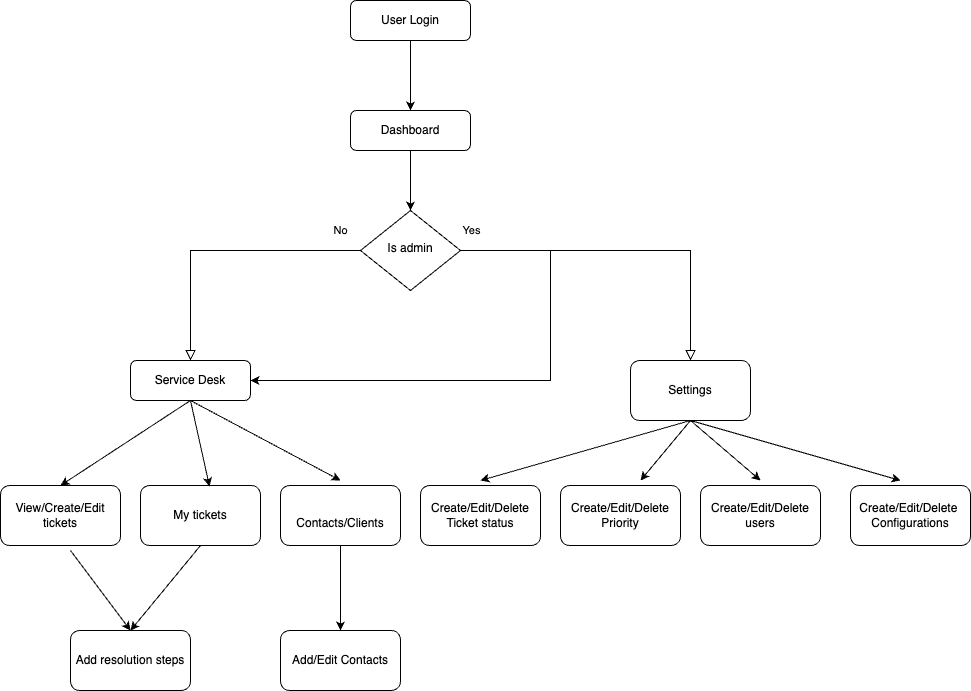

The diagram above was exported from draw.io. Its source (the exported page's mxGraphModel, read from the mxfile embedded in the PNG):
<mxGraphModel dx="1625" dy="1102" grid="1" gridSize="10" guides="1" tooltips="1" connect="1" arrows="1" fold="1" page="1" pageScale="1" pageWidth="827" pageHeight="1169" math="0" shadow="0">
  <root>
    <mxCell id="WIyWlLk6GJQsqaUBKTNV-0" />
    <mxCell id="WIyWlLk6GJQsqaUBKTNV-1" parent="WIyWlLk6GJQsqaUBKTNV-0" />
    <mxCell id="WIyWlLk6GJQsqaUBKTNV-3" value="User Login" style="rounded=1;whiteSpace=wrap;html=1;fontSize=12;glass=0;strokeWidth=1;shadow=0;" parent="WIyWlLk6GJQsqaUBKTNV-1" vertex="1">
      <mxGeometry x="380" y="70" width="120" height="40" as="geometry" />
    </mxCell>
    <mxCell id="WIyWlLk6GJQsqaUBKTNV-7" value="Dashboard" style="rounded=1;whiteSpace=wrap;html=1;fontSize=12;glass=0;strokeWidth=1;shadow=0;" parent="WIyWlLk6GJQsqaUBKTNV-1" vertex="1">
      <mxGeometry x="380" y="180" width="120" height="40" as="geometry" />
    </mxCell>
    <mxCell id="WIyWlLk6GJQsqaUBKTNV-8" value="No" style="rounded=0;html=1;jettySize=auto;orthogonalLoop=1;fontSize=11;endArrow=block;endFill=0;endSize=8;strokeWidth=1;shadow=0;labelBackgroundColor=none;edgeStyle=orthogonalEdgeStyle;" parent="WIyWlLk6GJQsqaUBKTNV-1" source="WIyWlLk6GJQsqaUBKTNV-10" target="WIyWlLk6GJQsqaUBKTNV-11" edge="1">
      <mxGeometry x="-0.8571" y="-20" relative="1" as="geometry">
        <mxPoint as="offset" />
      </mxGeometry>
    </mxCell>
    <mxCell id="WIyWlLk6GJQsqaUBKTNV-9" value="Yes" style="edgeStyle=orthogonalEdgeStyle;rounded=0;html=1;jettySize=auto;orthogonalLoop=1;fontSize=11;endArrow=block;endFill=0;endSize=8;strokeWidth=1;shadow=0;labelBackgroundColor=none;" parent="WIyWlLk6GJQsqaUBKTNV-1" source="WIyWlLk6GJQsqaUBKTNV-10" target="WIyWlLk6GJQsqaUBKTNV-12" edge="1">
      <mxGeometry x="-0.9333" y="20" relative="1" as="geometry">
        <mxPoint as="offset" />
      </mxGeometry>
    </mxCell>
    <mxCell id="WIyWlLk6GJQsqaUBKTNV-10" value="Is admin&lt;br&gt;" style="rhombus;whiteSpace=wrap;html=1;shadow=0;fontFamily=Helvetica;fontSize=12;align=center;strokeWidth=1;spacing=6;spacingTop=-4;" parent="WIyWlLk6GJQsqaUBKTNV-1" vertex="1">
      <mxGeometry x="390" y="280" width="100" height="80" as="geometry" />
    </mxCell>
    <mxCell id="WIyWlLk6GJQsqaUBKTNV-11" value="Service Desk" style="rounded=1;whiteSpace=wrap;html=1;fontSize=12;glass=0;strokeWidth=1;shadow=0;" parent="WIyWlLk6GJQsqaUBKTNV-1" vertex="1">
      <mxGeometry x="160" y="430" width="120" height="40" as="geometry" />
    </mxCell>
    <mxCell id="WIyWlLk6GJQsqaUBKTNV-12" value="Settings" style="rounded=1;whiteSpace=wrap;html=1;fontSize=12;glass=0;strokeWidth=1;shadow=0;" parent="WIyWlLk6GJQsqaUBKTNV-1" vertex="1">
      <mxGeometry x="660" y="430" width="120" height="60" as="geometry" />
    </mxCell>
    <mxCell id="zca00EVYJZG5BcCkqPqe-3" value="" style="endArrow=classic;html=1;rounded=0;exitX=0.5;exitY=1;exitDx=0;exitDy=0;entryX=0.5;entryY=0;entryDx=0;entryDy=0;" parent="WIyWlLk6GJQsqaUBKTNV-1" source="WIyWlLk6GJQsqaUBKTNV-3" target="WIyWlLk6GJQsqaUBKTNV-7" edge="1">
      <mxGeometry width="50" height="50" relative="1" as="geometry">
        <mxPoint x="390" y="590" as="sourcePoint" />
        <mxPoint x="440" y="540" as="targetPoint" />
      </mxGeometry>
    </mxCell>
    <mxCell id="zca00EVYJZG5BcCkqPqe-4" value="" style="endArrow=classic;html=1;rounded=0;exitX=0.5;exitY=1;exitDx=0;exitDy=0;entryX=0.5;entryY=0;entryDx=0;entryDy=0;" parent="WIyWlLk6GJQsqaUBKTNV-1" source="WIyWlLk6GJQsqaUBKTNV-7" target="WIyWlLk6GJQsqaUBKTNV-10" edge="1">
      <mxGeometry width="50" height="50" relative="1" as="geometry">
        <mxPoint x="390" y="590" as="sourcePoint" />
        <mxPoint x="440" y="540" as="targetPoint" />
      </mxGeometry>
    </mxCell>
    <mxCell id="zca00EVYJZG5BcCkqPqe-5" value="View/Create/Edit&lt;br&gt;tickets" style="rounded=1;whiteSpace=wrap;html=1;" parent="WIyWlLk6GJQsqaUBKTNV-1" vertex="1">
      <mxGeometry x="30" y="555" width="120" height="60" as="geometry" />
    </mxCell>
    <mxCell id="zca00EVYJZG5BcCkqPqe-6" value="My tickets" style="rounded=1;whiteSpace=wrap;html=1;" parent="WIyWlLk6GJQsqaUBKTNV-1" vertex="1">
      <mxGeometry x="170" y="555" width="120" height="60" as="geometry" />
    </mxCell>
    <mxCell id="zca00EVYJZG5BcCkqPqe-7" value="&lt;br&gt;Contacts/Clients" style="rounded=1;whiteSpace=wrap;html=1;" parent="WIyWlLk6GJQsqaUBKTNV-1" vertex="1">
      <mxGeometry x="310" y="555" width="120" height="60" as="geometry" />
    </mxCell>
    <mxCell id="zca00EVYJZG5BcCkqPqe-8" value="Add resolution steps" style="rounded=1;whiteSpace=wrap;html=1;" parent="WIyWlLk6GJQsqaUBKTNV-1" vertex="1">
      <mxGeometry x="100" y="700" width="120" height="60" as="geometry" />
    </mxCell>
    <mxCell id="zca00EVYJZG5BcCkqPqe-9" value="Add/Edit Contacts" style="rounded=1;whiteSpace=wrap;html=1;" parent="WIyWlLk6GJQsqaUBKTNV-1" vertex="1">
      <mxGeometry x="310" y="700" width="120" height="60" as="geometry" />
    </mxCell>
    <mxCell id="zca00EVYJZG5BcCkqPqe-10" value="" style="endArrow=classic;html=1;rounded=0;entryX=0.5;entryY=0;entryDx=0;entryDy=0;" parent="WIyWlLk6GJQsqaUBKTNV-1" target="zca00EVYJZG5BcCkqPqe-8" edge="1">
      <mxGeometry width="50" height="50" relative="1" as="geometry">
        <mxPoint x="100" y="620" as="sourcePoint" />
        <mxPoint x="-70" y="540" as="targetPoint" />
      </mxGeometry>
    </mxCell>
    <mxCell id="zca00EVYJZG5BcCkqPqe-11" value="" style="endArrow=classic;html=1;rounded=0;exitX=0.5;exitY=1;exitDx=0;exitDy=0;entryX=0.5;entryY=0;entryDx=0;entryDy=0;" parent="WIyWlLk6GJQsqaUBKTNV-1" source="zca00EVYJZG5BcCkqPqe-7" target="zca00EVYJZG5BcCkqPqe-9" edge="1">
      <mxGeometry width="50" height="50" relative="1" as="geometry">
        <mxPoint x="430" y="590" as="sourcePoint" />
        <mxPoint x="480" y="540" as="targetPoint" />
      </mxGeometry>
    </mxCell>
    <mxCell id="zca00EVYJZG5BcCkqPqe-13" value="" style="endArrow=classic;html=1;rounded=0;exitX=0.5;exitY=1;exitDx=0;exitDy=0;entryX=0.5;entryY=0;entryDx=0;entryDy=0;" parent="WIyWlLk6GJQsqaUBKTNV-1" source="zca00EVYJZG5BcCkqPqe-6" target="zca00EVYJZG5BcCkqPqe-8" edge="1">
      <mxGeometry width="50" height="50" relative="1" as="geometry">
        <mxPoint x="430" y="590" as="sourcePoint" />
        <mxPoint x="480" y="540" as="targetPoint" />
      </mxGeometry>
    </mxCell>
    <mxCell id="zca00EVYJZG5BcCkqPqe-14" value="" style="endArrow=classic;html=1;rounded=0;exitX=0.5;exitY=1;exitDx=0;exitDy=0;entryX=0.5;entryY=0;entryDx=0;entryDy=0;" parent="WIyWlLk6GJQsqaUBKTNV-1" source="WIyWlLk6GJQsqaUBKTNV-11" target="zca00EVYJZG5BcCkqPqe-5" edge="1">
      <mxGeometry width="50" height="50" relative="1" as="geometry">
        <mxPoint x="430" y="590" as="sourcePoint" />
        <mxPoint x="480" y="540" as="targetPoint" />
      </mxGeometry>
    </mxCell>
    <mxCell id="zca00EVYJZG5BcCkqPqe-15" value="" style="endArrow=classic;html=1;rounded=0;entryX=0.575;entryY=0.017;entryDx=0;entryDy=0;entryPerimeter=0;" parent="WIyWlLk6GJQsqaUBKTNV-1" target="zca00EVYJZG5BcCkqPqe-6" edge="1">
      <mxGeometry width="50" height="50" relative="1" as="geometry">
        <mxPoint x="220" y="470" as="sourcePoint" />
        <mxPoint x="480" y="540" as="targetPoint" />
      </mxGeometry>
    </mxCell>
    <mxCell id="zca00EVYJZG5BcCkqPqe-16" value="" style="endArrow=classic;html=1;rounded=0;" parent="WIyWlLk6GJQsqaUBKTNV-1" edge="1">
      <mxGeometry width="50" height="50" relative="1" as="geometry">
        <mxPoint x="220" y="470" as="sourcePoint" />
        <mxPoint x="370" y="550" as="targetPoint" />
      </mxGeometry>
    </mxCell>
    <mxCell id="zca00EVYJZG5BcCkqPqe-17" value="" style="endArrow=classic;html=1;rounded=0;exitX=0.5;exitY=1;exitDx=0;exitDy=0;" parent="WIyWlLk6GJQsqaUBKTNV-1" source="WIyWlLk6GJQsqaUBKTNV-12" edge="1">
      <mxGeometry width="50" height="50" relative="1" as="geometry">
        <mxPoint x="430" y="590" as="sourcePoint" />
        <mxPoint x="510" y="550" as="targetPoint" />
      </mxGeometry>
    </mxCell>
    <mxCell id="zca00EVYJZG5BcCkqPqe-18" value="Create/Edit/Delete&lt;br&gt;Ticket status" style="rounded=1;whiteSpace=wrap;html=1;" parent="WIyWlLk6GJQsqaUBKTNV-1" vertex="1">
      <mxGeometry x="450" y="555" width="120" height="60" as="geometry" />
    </mxCell>
    <mxCell id="zca00EVYJZG5BcCkqPqe-19" value="Create/Edit/Delete&lt;br&gt;Priority" style="rounded=1;whiteSpace=wrap;html=1;" parent="WIyWlLk6GJQsqaUBKTNV-1" vertex="1">
      <mxGeometry x="590" y="555" width="120" height="60" as="geometry" />
    </mxCell>
    <mxCell id="zca00EVYJZG5BcCkqPqe-20" value="Create/Edit/Delete users" style="rounded=1;whiteSpace=wrap;html=1;" parent="WIyWlLk6GJQsqaUBKTNV-1" vertex="1">
      <mxGeometry x="730" y="555" width="120" height="60" as="geometry" />
    </mxCell>
    <mxCell id="zca00EVYJZG5BcCkqPqe-23" value="" style="endArrow=classic;html=1;rounded=0;exitX=0.5;exitY=1;exitDx=0;exitDy=0;" parent="WIyWlLk6GJQsqaUBKTNV-1" source="WIyWlLk6GJQsqaUBKTNV-12" edge="1">
      <mxGeometry width="50" height="50" relative="1" as="geometry">
        <mxPoint x="430" y="590" as="sourcePoint" />
        <mxPoint x="670" y="550" as="targetPoint" />
      </mxGeometry>
    </mxCell>
    <mxCell id="zca00EVYJZG5BcCkqPqe-24" value="" style="endArrow=classic;html=1;rounded=0;" parent="WIyWlLk6GJQsqaUBKTNV-1" edge="1">
      <mxGeometry width="50" height="50" relative="1" as="geometry">
        <mxPoint x="720" y="490" as="sourcePoint" />
        <mxPoint x="790" y="550" as="targetPoint" />
      </mxGeometry>
    </mxCell>
    <mxCell id="zDdNLzwaNsyXqsu1UNr7-0" value="" style="endArrow=classic;html=1;rounded=0;edgeStyle=orthogonalEdgeStyle;exitX=1;exitY=0.5;exitDx=0;exitDy=0;entryX=1;entryY=0.5;entryDx=0;entryDy=0;" edge="1" parent="WIyWlLk6GJQsqaUBKTNV-1" source="WIyWlLk6GJQsqaUBKTNV-10" target="WIyWlLk6GJQsqaUBKTNV-11">
      <mxGeometry width="50" height="50" relative="1" as="geometry">
        <mxPoint x="800" y="590" as="sourcePoint" />
        <mxPoint x="850" y="540" as="targetPoint" />
        <Array as="points">
          <mxPoint x="580" y="320" />
          <mxPoint x="580" y="450" />
        </Array>
      </mxGeometry>
    </mxCell>
    <mxCell id="zDdNLzwaNsyXqsu1UNr7-1" value="Create/Edit/Delete&amp;nbsp;&lt;br&gt;Configurations" style="rounded=1;whiteSpace=wrap;html=1;" vertex="1" parent="WIyWlLk6GJQsqaUBKTNV-1">
      <mxGeometry x="880" y="555" width="120" height="60" as="geometry" />
    </mxCell>
    <mxCell id="zDdNLzwaNsyXqsu1UNr7-2" value="" style="endArrow=classic;html=1;rounded=0;exitX=0.5;exitY=1;exitDx=0;exitDy=0;" edge="1" parent="WIyWlLk6GJQsqaUBKTNV-1" source="WIyWlLk6GJQsqaUBKTNV-12">
      <mxGeometry width="50" height="50" relative="1" as="geometry">
        <mxPoint x="770" y="490" as="sourcePoint" />
        <mxPoint x="930" y="550" as="targetPoint" />
      </mxGeometry>
    </mxCell>
  </root>
</mxGraphModel>